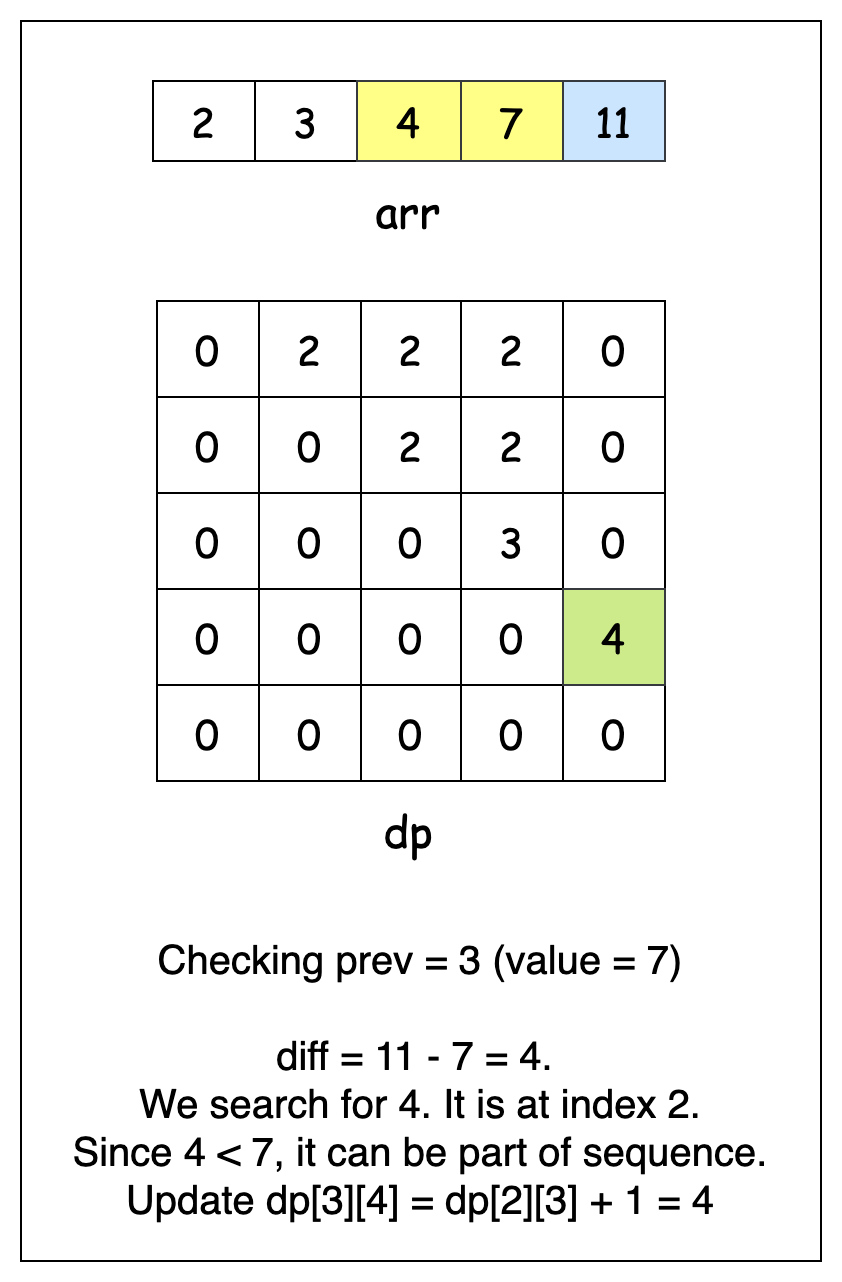

The diagram above was exported from draw.io. Its source (the exported page's mxGraphModel, read from the mxfile embedded in the PNG):
<mxGraphModel dx="954" dy="727" grid="1" gridSize="10" guides="1" tooltips="1" connect="1" arrows="1" fold="1" page="1" pageScale="1" pageWidth="827" pageHeight="1169" math="0" shadow="0">
  <root>
    <mxCell id="0" />
    <mxCell id="1" parent="0" />
    <mxCell id="m-l_qLn81WN0sGw6BPin-42" value="" style="rounded=0;whiteSpace=wrap;html=1;" vertex="1" parent="1">
      <mxGeometry x="220" y="90" width="400" height="620" as="geometry" />
    </mxCell>
    <mxCell id="m-l_qLn81WN0sGw6BPin-1" value="" style="shape=table;startSize=0;container=1;collapsible=0;childLayout=tableLayout;fontFamily=Comic Sans MS;fontSize=20;" vertex="1" parent="1">
      <mxGeometry x="286" y="120" width="256" height="40" as="geometry" />
    </mxCell>
    <mxCell id="m-l_qLn81WN0sGw6BPin-2" value="" style="shape=tableRow;horizontal=0;startSize=0;swimlaneHead=0;swimlaneBody=0;strokeColor=inherit;top=0;left=0;bottom=0;right=0;collapsible=0;dropTarget=0;fillColor=none;points=[[0,0.5],[1,0.5]];portConstraint=eastwest;fontFamily=Comic Sans MS;fontSize=20;" vertex="1" parent="m-l_qLn81WN0sGw6BPin-1">
      <mxGeometry width="256" height="40" as="geometry" />
    </mxCell>
    <mxCell id="m-l_qLn81WN0sGw6BPin-3" value="2" style="shape=partialRectangle;html=1;whiteSpace=wrap;connectable=0;strokeColor=inherit;overflow=hidden;fillColor=none;top=0;left=0;bottom=0;right=0;pointerEvents=1;fontFamily=Comic Sans MS;fontSize=20;" vertex="1" parent="m-l_qLn81WN0sGw6BPin-2">
      <mxGeometry width="51" height="40" as="geometry">
        <mxRectangle width="51" height="40" as="alternateBounds" />
      </mxGeometry>
    </mxCell>
    <mxCell id="m-l_qLn81WN0sGw6BPin-4" value="3" style="shape=partialRectangle;html=1;whiteSpace=wrap;connectable=0;strokeColor=inherit;overflow=hidden;fillColor=none;top=0;left=0;bottom=0;right=0;pointerEvents=1;fontFamily=Comic Sans MS;fontSize=20;" vertex="1" parent="m-l_qLn81WN0sGw6BPin-2">
      <mxGeometry x="51" width="51" height="40" as="geometry">
        <mxRectangle width="51" height="40" as="alternateBounds" />
      </mxGeometry>
    </mxCell>
    <mxCell id="m-l_qLn81WN0sGw6BPin-5" value="4" style="shape=partialRectangle;html=1;whiteSpace=wrap;connectable=0;strokeColor=#36393d;overflow=hidden;fillColor=#ffff88;top=1;left=1;bottom=1;right=1;pointerEvents=1;fontFamily=Comic Sans MS;fontSize=20;" vertex="1" parent="m-l_qLn81WN0sGw6BPin-2">
      <mxGeometry x="102" width="52" height="40" as="geometry">
        <mxRectangle width="52" height="40" as="alternateBounds" />
      </mxGeometry>
    </mxCell>
    <mxCell id="m-l_qLn81WN0sGw6BPin-6" value="7" style="shape=partialRectangle;html=1;whiteSpace=wrap;connectable=0;strokeColor=#36393d;overflow=hidden;fillColor=#ffff88;top=1;left=1;bottom=1;right=1;pointerEvents=1;fontFamily=Comic Sans MS;fontSize=20;" vertex="1" parent="m-l_qLn81WN0sGw6BPin-2">
      <mxGeometry x="154" width="51" height="40" as="geometry">
        <mxRectangle width="51" height="40" as="alternateBounds" />
      </mxGeometry>
    </mxCell>
    <mxCell id="m-l_qLn81WN0sGw6BPin-7" value="11" style="shape=partialRectangle;html=1;whiteSpace=wrap;connectable=0;strokeColor=#36393d;overflow=hidden;fillColor=#cce5ff;top=1;left=1;bottom=1;right=1;pointerEvents=1;fontFamily=Comic Sans MS;fontSize=20;" vertex="1" parent="m-l_qLn81WN0sGw6BPin-2">
      <mxGeometry x="205" width="51" height="40" as="geometry">
        <mxRectangle width="51" height="40" as="alternateBounds" />
      </mxGeometry>
    </mxCell>
    <mxCell id="m-l_qLn81WN0sGw6BPin-8" value="" style="shape=table;startSize=0;container=1;collapsible=0;childLayout=tableLayout;fontFamily=Comic Sans MS;fontSize=20;" vertex="1" parent="1">
      <mxGeometry x="288" y="230" width="254" height="240" as="geometry" />
    </mxCell>
    <mxCell id="m-l_qLn81WN0sGw6BPin-9" value="" style="shape=tableRow;horizontal=0;startSize=0;swimlaneHead=0;swimlaneBody=0;strokeColor=inherit;top=0;left=0;bottom=0;right=0;collapsible=0;dropTarget=0;fillColor=none;points=[[0,0.5],[1,0.5]];portConstraint=eastwest;fontFamily=Comic Sans MS;fontSize=20;" vertex="1" parent="m-l_qLn81WN0sGw6BPin-8">
      <mxGeometry width="254" height="48" as="geometry" />
    </mxCell>
    <mxCell id="m-l_qLn81WN0sGw6BPin-10" value="0" style="shape=partialRectangle;html=1;whiteSpace=wrap;connectable=0;strokeColor=inherit;overflow=hidden;fillColor=none;top=0;left=0;bottom=0;right=0;pointerEvents=1;fontFamily=Comic Sans MS;fontSize=20;" vertex="1" parent="m-l_qLn81WN0sGw6BPin-9">
      <mxGeometry width="51" height="48" as="geometry">
        <mxRectangle width="51" height="48" as="alternateBounds" />
      </mxGeometry>
    </mxCell>
    <mxCell id="m-l_qLn81WN0sGw6BPin-11" value="2" style="shape=partialRectangle;html=1;whiteSpace=wrap;connectable=0;strokeColor=inherit;overflow=hidden;fillColor=none;top=0;left=0;bottom=0;right=0;pointerEvents=1;fontFamily=Comic Sans MS;fontSize=20;" vertex="1" parent="m-l_qLn81WN0sGw6BPin-9">
      <mxGeometry x="51" width="51" height="48" as="geometry">
        <mxRectangle width="51" height="48" as="alternateBounds" />
      </mxGeometry>
    </mxCell>
    <mxCell id="m-l_qLn81WN0sGw6BPin-12" value="2" style="shape=partialRectangle;html=1;whiteSpace=wrap;connectable=0;strokeColor=inherit;overflow=hidden;fillColor=none;top=0;left=0;bottom=0;right=0;pointerEvents=1;fontFamily=Comic Sans MS;fontSize=20;" vertex="1" parent="m-l_qLn81WN0sGw6BPin-9">
      <mxGeometry x="102" width="50" height="48" as="geometry">
        <mxRectangle width="50" height="48" as="alternateBounds" />
      </mxGeometry>
    </mxCell>
    <mxCell id="m-l_qLn81WN0sGw6BPin-13" value="2" style="shape=partialRectangle;html=1;whiteSpace=wrap;connectable=0;strokeColor=inherit;overflow=hidden;fillColor=none;top=0;left=0;bottom=0;right=0;pointerEvents=1;fontFamily=Comic Sans MS;fontSize=20;" vertex="1" parent="m-l_qLn81WN0sGw6BPin-9">
      <mxGeometry x="152" width="51" height="48" as="geometry">
        <mxRectangle width="51" height="48" as="alternateBounds" />
      </mxGeometry>
    </mxCell>
    <mxCell id="m-l_qLn81WN0sGw6BPin-14" value="0" style="shape=partialRectangle;html=1;whiteSpace=wrap;connectable=0;strokeColor=inherit;overflow=hidden;fillColor=none;top=0;left=0;bottom=0;right=0;pointerEvents=1;fontFamily=Comic Sans MS;fontSize=20;" vertex="1" parent="m-l_qLn81WN0sGw6BPin-9">
      <mxGeometry x="203" width="51" height="48" as="geometry">
        <mxRectangle width="51" height="48" as="alternateBounds" />
      </mxGeometry>
    </mxCell>
    <mxCell id="m-l_qLn81WN0sGw6BPin-15" value="" style="shape=tableRow;horizontal=0;startSize=0;swimlaneHead=0;swimlaneBody=0;strokeColor=inherit;top=0;left=0;bottom=0;right=0;collapsible=0;dropTarget=0;fillColor=none;points=[[0,0.5],[1,0.5]];portConstraint=eastwest;fontFamily=Comic Sans MS;fontSize=20;" vertex="1" parent="m-l_qLn81WN0sGw6BPin-8">
      <mxGeometry y="48" width="254" height="48" as="geometry" />
    </mxCell>
    <mxCell id="m-l_qLn81WN0sGw6BPin-16" value="0" style="shape=partialRectangle;html=1;whiteSpace=wrap;connectable=0;strokeColor=inherit;overflow=hidden;fillColor=none;top=0;left=0;bottom=0;right=0;pointerEvents=1;fontFamily=Comic Sans MS;fontSize=20;" vertex="1" parent="m-l_qLn81WN0sGw6BPin-15">
      <mxGeometry width="51" height="48" as="geometry">
        <mxRectangle width="51" height="48" as="alternateBounds" />
      </mxGeometry>
    </mxCell>
    <mxCell id="m-l_qLn81WN0sGw6BPin-17" value="0" style="shape=partialRectangle;html=1;whiteSpace=wrap;connectable=0;strokeColor=inherit;overflow=hidden;fillColor=none;top=0;left=0;bottom=0;right=0;pointerEvents=1;fontFamily=Comic Sans MS;fontSize=20;" vertex="1" parent="m-l_qLn81WN0sGw6BPin-15">
      <mxGeometry x="51" width="51" height="48" as="geometry">
        <mxRectangle width="51" height="48" as="alternateBounds" />
      </mxGeometry>
    </mxCell>
    <mxCell id="m-l_qLn81WN0sGw6BPin-18" value="2" style="shape=partialRectangle;html=1;whiteSpace=wrap;connectable=0;strokeColor=inherit;overflow=hidden;fillColor=none;top=0;left=0;bottom=0;right=0;pointerEvents=1;fontFamily=Comic Sans MS;fontSize=20;" vertex="1" parent="m-l_qLn81WN0sGw6BPin-15">
      <mxGeometry x="102" width="50" height="48" as="geometry">
        <mxRectangle width="50" height="48" as="alternateBounds" />
      </mxGeometry>
    </mxCell>
    <mxCell id="m-l_qLn81WN0sGw6BPin-19" value="2" style="shape=partialRectangle;html=1;whiteSpace=wrap;connectable=0;strokeColor=inherit;overflow=hidden;fillColor=none;top=0;left=0;bottom=0;right=0;pointerEvents=1;fontFamily=Comic Sans MS;fontSize=20;" vertex="1" parent="m-l_qLn81WN0sGw6BPin-15">
      <mxGeometry x="152" width="51" height="48" as="geometry">
        <mxRectangle width="51" height="48" as="alternateBounds" />
      </mxGeometry>
    </mxCell>
    <mxCell id="m-l_qLn81WN0sGw6BPin-20" value="0" style="shape=partialRectangle;html=1;whiteSpace=wrap;connectable=0;strokeColor=inherit;overflow=hidden;fillColor=none;top=0;left=0;bottom=0;right=0;pointerEvents=1;fontFamily=Comic Sans MS;fontSize=20;" vertex="1" parent="m-l_qLn81WN0sGw6BPin-15">
      <mxGeometry x="203" width="51" height="48" as="geometry">
        <mxRectangle width="51" height="48" as="alternateBounds" />
      </mxGeometry>
    </mxCell>
    <mxCell id="m-l_qLn81WN0sGw6BPin-21" value="" style="shape=tableRow;horizontal=0;startSize=0;swimlaneHead=0;swimlaneBody=0;strokeColor=inherit;top=0;left=0;bottom=0;right=0;collapsible=0;dropTarget=0;fillColor=none;points=[[0,0.5],[1,0.5]];portConstraint=eastwest;fontFamily=Comic Sans MS;fontSize=20;" vertex="1" parent="m-l_qLn81WN0sGw6BPin-8">
      <mxGeometry y="96" width="254" height="48" as="geometry" />
    </mxCell>
    <mxCell id="m-l_qLn81WN0sGw6BPin-22" value="0" style="shape=partialRectangle;html=1;whiteSpace=wrap;connectable=0;strokeColor=inherit;overflow=hidden;fillColor=none;top=0;left=0;bottom=0;right=0;pointerEvents=1;fontFamily=Comic Sans MS;fontSize=20;" vertex="1" parent="m-l_qLn81WN0sGw6BPin-21">
      <mxGeometry width="51" height="48" as="geometry">
        <mxRectangle width="51" height="48" as="alternateBounds" />
      </mxGeometry>
    </mxCell>
    <mxCell id="m-l_qLn81WN0sGw6BPin-23" value="0" style="shape=partialRectangle;html=1;whiteSpace=wrap;connectable=0;strokeColor=inherit;overflow=hidden;fillColor=none;top=0;left=0;bottom=0;right=0;pointerEvents=1;fontFamily=Comic Sans MS;fontSize=20;" vertex="1" parent="m-l_qLn81WN0sGw6BPin-21">
      <mxGeometry x="51" width="51" height="48" as="geometry">
        <mxRectangle width="51" height="48" as="alternateBounds" />
      </mxGeometry>
    </mxCell>
    <mxCell id="m-l_qLn81WN0sGw6BPin-24" value="0" style="shape=partialRectangle;html=1;whiteSpace=wrap;connectable=0;strokeColor=inherit;overflow=hidden;fillColor=none;top=0;left=0;bottom=0;right=0;pointerEvents=1;fontFamily=Comic Sans MS;fontSize=20;" vertex="1" parent="m-l_qLn81WN0sGw6BPin-21">
      <mxGeometry x="102" width="50" height="48" as="geometry">
        <mxRectangle width="50" height="48" as="alternateBounds" />
      </mxGeometry>
    </mxCell>
    <mxCell id="m-l_qLn81WN0sGw6BPin-25" value="3" style="shape=partialRectangle;html=1;whiteSpace=wrap;connectable=0;strokeColor=inherit;overflow=hidden;fillColor=none;top=0;left=0;bottom=0;right=0;pointerEvents=1;fontFamily=Comic Sans MS;fontSize=20;" vertex="1" parent="m-l_qLn81WN0sGw6BPin-21">
      <mxGeometry x="152" width="51" height="48" as="geometry">
        <mxRectangle width="51" height="48" as="alternateBounds" />
      </mxGeometry>
    </mxCell>
    <mxCell id="m-l_qLn81WN0sGw6BPin-26" value="0" style="shape=partialRectangle;html=1;whiteSpace=wrap;connectable=0;strokeColor=inherit;overflow=hidden;fillColor=none;top=0;left=0;bottom=0;right=0;pointerEvents=1;fontFamily=Comic Sans MS;fontSize=20;" vertex="1" parent="m-l_qLn81WN0sGw6BPin-21">
      <mxGeometry x="203" width="51" height="48" as="geometry">
        <mxRectangle width="51" height="48" as="alternateBounds" />
      </mxGeometry>
    </mxCell>
    <mxCell id="m-l_qLn81WN0sGw6BPin-27" value="" style="shape=tableRow;horizontal=0;startSize=0;swimlaneHead=0;swimlaneBody=0;strokeColor=inherit;top=0;left=0;bottom=0;right=0;collapsible=0;dropTarget=0;fillColor=none;points=[[0,0.5],[1,0.5]];portConstraint=eastwest;fontFamily=Comic Sans MS;fontSize=20;" vertex="1" parent="m-l_qLn81WN0sGw6BPin-8">
      <mxGeometry y="144" width="254" height="48" as="geometry" />
    </mxCell>
    <mxCell id="m-l_qLn81WN0sGw6BPin-28" value="0" style="shape=partialRectangle;html=1;whiteSpace=wrap;connectable=0;strokeColor=inherit;overflow=hidden;fillColor=none;top=0;left=0;bottom=0;right=0;pointerEvents=1;fontFamily=Comic Sans MS;fontSize=20;" vertex="1" parent="m-l_qLn81WN0sGw6BPin-27">
      <mxGeometry width="51" height="48" as="geometry">
        <mxRectangle width="51" height="48" as="alternateBounds" />
      </mxGeometry>
    </mxCell>
    <mxCell id="m-l_qLn81WN0sGw6BPin-29" value="0" style="shape=partialRectangle;html=1;whiteSpace=wrap;connectable=0;strokeColor=inherit;overflow=hidden;fillColor=none;top=0;left=0;bottom=0;right=0;pointerEvents=1;fontFamily=Comic Sans MS;fontSize=20;" vertex="1" parent="m-l_qLn81WN0sGw6BPin-27">
      <mxGeometry x="51" width="51" height="48" as="geometry">
        <mxRectangle width="51" height="48" as="alternateBounds" />
      </mxGeometry>
    </mxCell>
    <mxCell id="m-l_qLn81WN0sGw6BPin-30" value="0" style="shape=partialRectangle;html=1;whiteSpace=wrap;connectable=0;strokeColor=inherit;overflow=hidden;fillColor=none;top=0;left=0;bottom=0;right=0;pointerEvents=1;fontFamily=Comic Sans MS;fontSize=20;" vertex="1" parent="m-l_qLn81WN0sGw6BPin-27">
      <mxGeometry x="102" width="50" height="48" as="geometry">
        <mxRectangle width="50" height="48" as="alternateBounds" />
      </mxGeometry>
    </mxCell>
    <mxCell id="m-l_qLn81WN0sGw6BPin-31" value="0" style="shape=partialRectangle;html=1;whiteSpace=wrap;connectable=0;strokeColor=inherit;overflow=hidden;fillColor=none;top=0;left=0;bottom=0;right=0;pointerEvents=1;fontFamily=Comic Sans MS;fontSize=20;" vertex="1" parent="m-l_qLn81WN0sGw6BPin-27">
      <mxGeometry x="152" width="51" height="48" as="geometry">
        <mxRectangle width="51" height="48" as="alternateBounds" />
      </mxGeometry>
    </mxCell>
    <mxCell id="m-l_qLn81WN0sGw6BPin-32" value="4" style="shape=partialRectangle;html=1;whiteSpace=wrap;connectable=0;strokeColor=#36393d;overflow=hidden;fillColor=#cdeb8b;top=1;left=1;bottom=1;right=1;pointerEvents=1;fontFamily=Comic Sans MS;fontSize=20;" vertex="1" parent="m-l_qLn81WN0sGw6BPin-27">
      <mxGeometry x="203" width="51" height="48" as="geometry">
        <mxRectangle width="51" height="48" as="alternateBounds" />
      </mxGeometry>
    </mxCell>
    <mxCell id="m-l_qLn81WN0sGw6BPin-33" value="" style="shape=tableRow;horizontal=0;startSize=0;swimlaneHead=0;swimlaneBody=0;strokeColor=inherit;top=0;left=0;bottom=0;right=0;collapsible=0;dropTarget=0;fillColor=none;points=[[0,0.5],[1,0.5]];portConstraint=eastwest;fontFamily=Comic Sans MS;fontSize=20;" vertex="1" parent="m-l_qLn81WN0sGw6BPin-8">
      <mxGeometry y="192" width="254" height="48" as="geometry" />
    </mxCell>
    <mxCell id="m-l_qLn81WN0sGw6BPin-34" value="0" style="shape=partialRectangle;html=1;whiteSpace=wrap;connectable=0;strokeColor=inherit;overflow=hidden;fillColor=none;top=0;left=0;bottom=0;right=0;pointerEvents=1;fontFamily=Comic Sans MS;fontSize=20;" vertex="1" parent="m-l_qLn81WN0sGw6BPin-33">
      <mxGeometry width="51" height="48" as="geometry">
        <mxRectangle width="51" height="48" as="alternateBounds" />
      </mxGeometry>
    </mxCell>
    <mxCell id="m-l_qLn81WN0sGw6BPin-35" value="0" style="shape=partialRectangle;html=1;whiteSpace=wrap;connectable=0;strokeColor=inherit;overflow=hidden;fillColor=none;top=0;left=0;bottom=0;right=0;pointerEvents=1;fontFamily=Comic Sans MS;fontSize=20;" vertex="1" parent="m-l_qLn81WN0sGw6BPin-33">
      <mxGeometry x="51" width="51" height="48" as="geometry">
        <mxRectangle width="51" height="48" as="alternateBounds" />
      </mxGeometry>
    </mxCell>
    <mxCell id="m-l_qLn81WN0sGw6BPin-36" value="0" style="shape=partialRectangle;html=1;whiteSpace=wrap;connectable=0;strokeColor=inherit;overflow=hidden;fillColor=none;top=0;left=0;bottom=0;right=0;pointerEvents=1;fontFamily=Comic Sans MS;fontSize=20;" vertex="1" parent="m-l_qLn81WN0sGw6BPin-33">
      <mxGeometry x="102" width="50" height="48" as="geometry">
        <mxRectangle width="50" height="48" as="alternateBounds" />
      </mxGeometry>
    </mxCell>
    <mxCell id="m-l_qLn81WN0sGw6BPin-37" value="0" style="shape=partialRectangle;html=1;whiteSpace=wrap;connectable=0;strokeColor=inherit;overflow=hidden;fillColor=none;top=0;left=0;bottom=0;right=0;pointerEvents=1;fontFamily=Comic Sans MS;fontSize=20;" vertex="1" parent="m-l_qLn81WN0sGw6BPin-33">
      <mxGeometry x="152" width="51" height="48" as="geometry">
        <mxRectangle width="51" height="48" as="alternateBounds" />
      </mxGeometry>
    </mxCell>
    <mxCell id="m-l_qLn81WN0sGw6BPin-38" value="0" style="shape=partialRectangle;html=1;whiteSpace=wrap;connectable=0;strokeColor=inherit;overflow=hidden;fillColor=none;top=0;left=0;bottom=0;right=0;pointerEvents=1;fontFamily=Comic Sans MS;fontSize=20;" vertex="1" parent="m-l_qLn81WN0sGw6BPin-33">
      <mxGeometry x="203" width="51" height="48" as="geometry">
        <mxRectangle width="51" height="48" as="alternateBounds" />
      </mxGeometry>
    </mxCell>
    <mxCell id="m-l_qLn81WN0sGw6BPin-39" value="&lt;font style=&quot;font-size: 22px;&quot; face=&quot;Comic Sans MS&quot;&gt;arr&lt;/font&gt;" style="text;html=1;align=center;verticalAlign=middle;whiteSpace=wrap;rounded=0;" vertex="1" parent="1">
      <mxGeometry x="384" y="170" width="60" height="30" as="geometry" />
    </mxCell>
    <mxCell id="m-l_qLn81WN0sGw6BPin-40" value="&lt;font style=&quot;font-size: 22px;&quot; face=&quot;Comic Sans MS&quot;&gt;dp&lt;/font&gt;" style="text;html=1;align=center;verticalAlign=middle;whiteSpace=wrap;rounded=0;" vertex="1" parent="1">
      <mxGeometry x="384" y="480" width="60" height="30" as="geometry" />
    </mxCell>
    <mxCell id="m-l_qLn81WN0sGw6BPin-41" value="&lt;span style=&quot;font-size: 20px;&quot;&gt;Checking prev = 3 (value = 7)&lt;/span&gt;&lt;div&gt;&lt;span style=&quot;font-size: 20px;&quot;&gt;&lt;br&gt;&lt;/span&gt;&lt;div&gt;&lt;span style=&quot;font-size: 20px;&quot;&gt;diff = 11 - 7 = 4.&amp;nbsp;&lt;/span&gt;&lt;/div&gt;&lt;div&gt;&lt;span style=&quot;font-size: 20px;&quot;&gt;We search for 4. It is at index 2.&lt;/span&gt;&lt;/div&gt;&lt;div&gt;&lt;span style=&quot;font-size: 20px;&quot;&gt;Since 4 &amp;lt; 7, it can be part of sequence.&lt;/span&gt;&lt;/div&gt;&lt;div&gt;&lt;span style=&quot;font-size: 20px;&quot;&gt;Update dp[3][4] = dp[2][3] + 1 = 4&lt;/span&gt;&lt;/div&gt;&lt;/div&gt;" style="text;html=1;align=center;verticalAlign=middle;whiteSpace=wrap;rounded=0;" vertex="1" parent="1">
      <mxGeometry x="240" y="585" width="360" height="70" as="geometry" />
    </mxCell>
  </root>
</mxGraphModel>